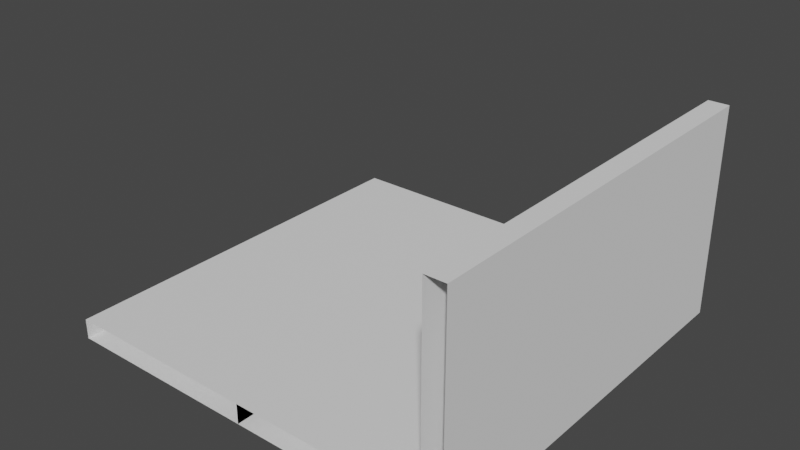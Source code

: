 # Source: SimpleWall.blend  (saved by Blender 3.4.6; exported with 4.5.12 LTS)
import bpy
from mathutils import Matrix  # noqa: F401  (used for matrix-valued properties, if any)

bpy.ops.wm.read_factory_settings(use_empty=True)
scene = bpy.context.scene
scene.name = 'Scene'

# ---- collections
col_collection = bpy.data.collections.new('Collection'); scene.collection.children.link(col_collection)

# ---- world
world_world = bpy.data.worlds.new('World'); scene.world = world_world
world_world.use_nodes = True; world_world.node_tree.nodes.clear()
_N = world_world.node_tree.nodes; _L = world_world.node_tree.links
n0 = _N.new('ShaderNodeOutputWorld'); n0.name = 'World Output'; n0.location = (300, 300)
n1 = _N.new('ShaderNodeBackground'); n1.name = 'Background'; n1.location = (10, 300)
n1.inputs[0].default_value = (0.05088, 0.05088, 0.05088, 1.0)
_L.new(n1.outputs[0], n0.inputs[0])
n0.is_active_output = True
world_world.color = (0.05088, 0.05088, 0.05088)
world_world.use_sun_shadow = False
world_world.sun_shadow_jitter_overblur = 0.0

# ---- meshes
me_cube_001 = bpy.data.meshes.new('Cube.001')
me_cube_001.from_pydata([(-1.0, 0.0, -0.05), (-1.0, 0.0, 0.05), (-1.0, 2.0, -0.05), (-1.0, 2.0, 0.05), (0.0, 0.0, -0.05), (0.0, 0.0, 0.05), (0.0, 2.0, -0.05), (0.0, 2.0, 0.05)], [], [(0, 1, 3, 2), (2, 3, 7, 6), (6, 7, 5, 4), (2, 6, 4, 0), (7, 3, 1, 5)])
_uv = me_cube_001.uv_layers.new(name='UVMap')
_uv.uv.foreach_set('vector', [0.9894, 1.0, 0.9794, 1.0, 0.9794, 0.8, 0.9894, 0.8, 0.9894, 0.8, 0.9794, 0.8, 0.9794, 0.7, 0.9894, 0.7, 0.9894, 0.7, 0.9794, 0.7, 0.9794, 0.5, 0.9894, 0.5, 0.0, 0.0, 1.0, 0.0, 1.0, 1.0, 0.0, 1.0, 1.0, 1.0, 0.0, 1.0, 4.098e-08, 8.319e-09, 1.0, 0.0])
me_cube_001.update()
me_cube_002 = bpy.data.meshes.new('Cube.002')
me_cube_002.from_pydata([(-1.0, 0.0, -0.05), (-1.0, 0.0, 0.05), (-1.0, 2.0, -0.05), (-1.0, 2.0, 0.05), (0.05, 0.0, -0.05), (0.05, 0.0, 0.05), (0.05, 2.0, -0.05), (0.05, 2.0, 0.05), (-0.05, 2.0, -0.05), (-0.05, 2.0, 0.05), (-0.05, 0.0, -0.05), (-0.05, 0.0, 0.05), (-0.05, 0.0, 1.0), (0.05, 0.0, 1.0), (-0.05, 2.0, 1.0), (0.05, 2.0, 1.0)], [], [(0, 1, 3, 2), (8, 9, 7, 6), (6, 7, 5, 4), (8, 6, 4, 10), (9, 3, 1, 11), (2, 8, 10, 0), (2, 3, 9, 8), (12, 13, 15, 14), (11, 12, 14, 9), (7, 15, 13, 5), (9, 14, 15, 7)])
_uv = me_cube_002.uv_layers.new(name='UVMap')
_uv.uv.foreach_set('vector', [0.9894, 1.0, 0.9794, 1.0, 0.9794, 0.8, 0.9894, 0.8, 0.9894, 0.71, 0.9794, 0.71, 0.9794, 0.7, 0.9894, 0.7, 1.0, 1.0, 0.875, 1.0, 0.875, 7.486e-08, 1.0, 8.199e-08, 0.125, 1.0, 0.0, 1.0, 4.098e-08, 0.0, 0.125, 7.717e-09, 5.96e-08, 0.0, 1.0, 0.0, 1.0, 1.0, 0.0, 1.0, 1.0, 1.0, 0.125, 1.0, 0.125, 7.717e-09, 1.0, 5.537e-08, 0.9894, 0.8, 0.9794, 0.8, 0.9794, 0.71, 0.9894, 0.71, 0.9719, 0.5, 0.9969, 0.5, 0.9969, 1.0, 0.9719, 1.0, 0.0, 0.0, 1.0, 7.15e-08, 1.0, 1.0, 0.0, 1.0, 0.875, 1.0, 0.0, 1.0, 0.0, 0.0, 0.875, 7.486e-08, 0.975, 1.0, 0.9894, 0.8, 0.9794, 0.8, 0.9794, 0.7])
me_cube_002.update()

# ---- objects
ob_simplewall = bpy.data.objects.new('SimpleWall', me_cube_001)
ob_simplewall_001 = bpy.data.objects.new('SimpleWall.001', me_cube_002)

# ---- transforms, parenting, visibility, modifiers, constraints
ob_simplewall.location = (0.0, 0.0, 0.0)
ob_simplewall_001.location = (1.0, 0.0, 0.0)

# ---- collection membership
col_collection.objects.link(ob_simplewall)
col_collection.objects.link(ob_simplewall_001)

# ---- scene / render settings (as saved in the file)
scene.frame_start = 1; scene.frame_end = 250; scene.frame_set(1)
scene.render.engine = 'BLENDER_EEVEE_NEXT'
scene.cycles.sampling_pattern = 'TABULATED_SOBOL'
scene.cycles.use_light_tree = False
scene.view_settings.view_transform = 'Filmic'
bpy.context.view_layer.update()

# ---- added for rendering (the .blend has no active camera and no usable light): camera, sun
cam_auto = bpy.data.cameras.new('AutoCamera')
cam_auto.lens = 50.0
cam_auto.sensor_width = 36.0
cam_auto.clip_end = 1000.0
ob_auto_camera = bpy.data.objects.new('AutoCamera', cam_auto)
scene.collection.objects.link(ob_auto_camera)
ob_auto_camera.location = (2.84731, -2.38678, 2.73285)
ob_auto_camera.rotation_euler = (1.09748, -7.21219e-08, 0.694738)
scene.camera = ob_auto_camera
light_auto_sun = bpy.data.lights.new('AutoSun', 'SUN')
light_auto_sun.energy = 3.0
light_auto_sun.angle = 0.0523599
ob_auto_sun = bpy.data.objects.new('AutoSun', light_auto_sun)
scene.collection.objects.link(ob_auto_sun)
ob_auto_sun.rotation_euler = (0.872665, 0.174533, 0.523599)
bpy.context.view_layer.update()
